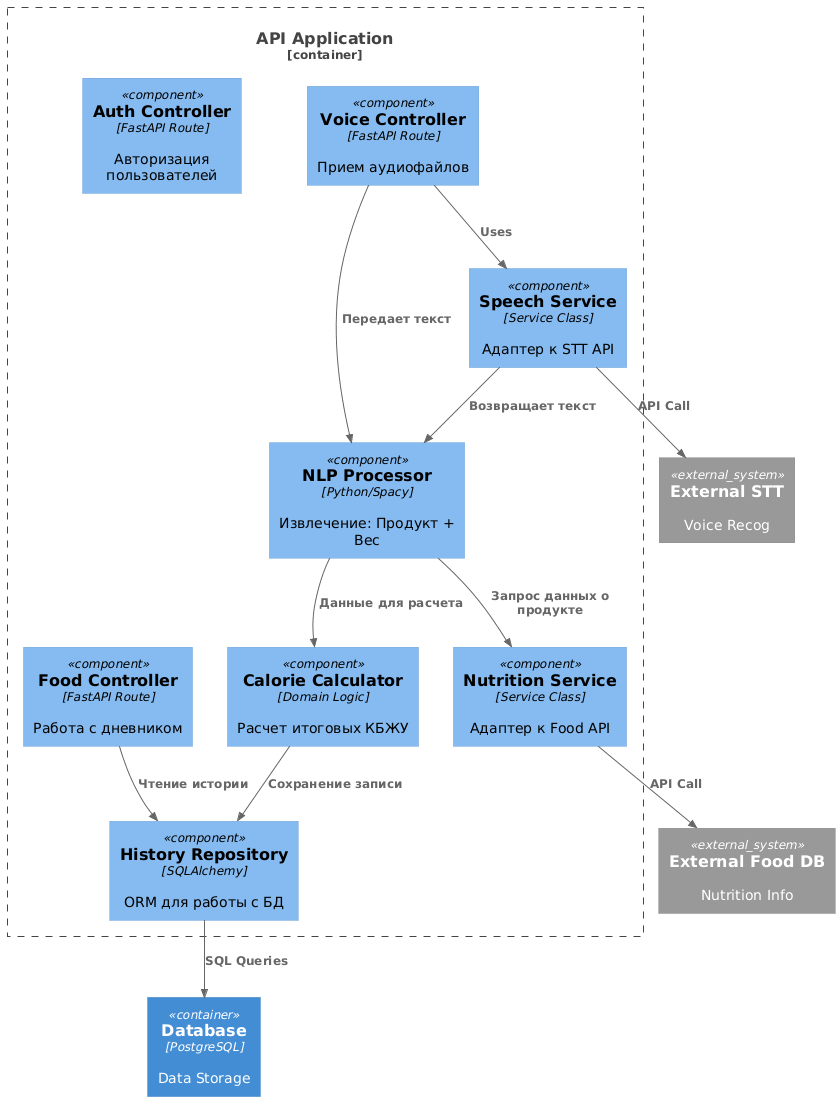

The diagram above was rendered by PlantUML. Its source (embedded in the PNG):
@startuml
!include https://raw.githubusercontent.com/plantuml-stdlib/C4-PlantUML/master/C4_Component.puml

Container(db, "Database", "PostgreSQL", "Data Storage")
System_Ext(stt, "External STT", "Voice Recog")
System_Ext(food, "External Food DB", "Nutrition Info")

Container_Boundary(api, "API Application") {
    Component(sign_in, "Auth Controller", "FastAPI Route", "Авторизация пользователей")
    Component(voice_ctrl, "Voice Controller", "FastAPI Route", "Прием аудиофайлов")
    Component(food_ctrl, "Food Controller", "FastAPI Route", "Работа с дневником")
    
    Component(speech_srv, "Speech Service", "Service Class", "Адаптер к STT API")
    Component(nlp, "NLP Processor", "Python/Spacy", "Извлечение: Продукт + Вес")
    Component(nutr_srv, "Nutrition Service", "Service Class", "Адаптер к Food API")
    Component(calc, "Calorie Calculator", "Domain Logic", "Расчет итоговых КБЖУ")
    
    Component(repo, "History Repository", "SQLAlchemy", "ORM для работы с БД")

    Rel(voice_ctrl, speech_srv, "Uses")
    Rel(speech_srv, stt, "API Call")
    Rel(speech_srv, nlp, "Возвращает текст")
    Rel(voice_ctrl, nlp, "Передает текст")
    
    Rel(nlp, nutr_srv, "Запрос данных о продукте")
    Rel(nutr_srv, food, "API Call")
    
    Rel(nlp, calc, "Данные для расчета")
    Rel(food_ctrl, repo, "Чтение истории")
    Rel(calc, repo, "Сохранение записи")
}

Rel(repo, db, "SQL Queries")
@enduml